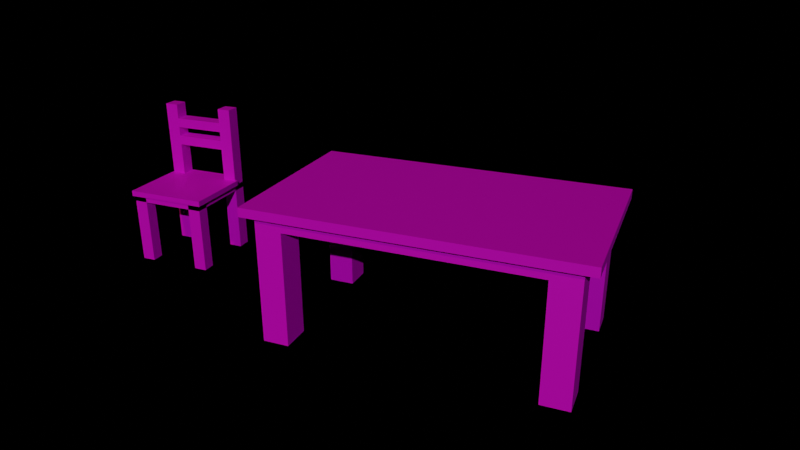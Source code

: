 # Source: stoel_en_tafel_export.blend  (saved by Blender 2.92.15; exported with 4.5.12 LTS)
import bpy
from mathutils import Matrix  # noqa: F401  (used for matrix-valued properties, if any)

bpy.ops.wm.read_factory_settings(use_empty=True)
scene = bpy.context.scene
scene.name = 'Scene'

# ---- images (referenced by path relative to the original .blend; pixels are not part of the script)
import os
ASSET_DIR = os.environ.get("B2B_ASSET_DIR", "")  # directory of the original .blend (textures are referenced by path, not embedded)
HERE = os.path.dirname(os.path.abspath(__file__))  # packed textures are extracted next to this script under _unpacked/

def load_image(name, relpath, width, height, colorspace="sRGB"):
    """Load a texture the original file referenced (path relative to the .blend, or extracted next to this script)."""
    p = next((c for c in (os.path.join(HERE, relpath), os.path.join(ASSET_DIR, relpath)) if relpath and os.path.exists(c)), "")
    if p:
        img = bpy.data.images.load(p, check_existing=True)
        img.name = name
    else:  # same state as the original file: an image datablock whose file is absent (Cycles renders it pink)
        img = bpy.data.images.new(name, width, height)
        img.source = "FILE"
        img.filepath = "//" + (relpath or name)
    img.colorspace_settings.name = colorspace
    return img
img_metal024_4k_color_jpg = load_image('Metal024_4K_Color.jpg', 'Metal024_4K_Color.jpg', 1024, 1024, 'sRGB')

# ---- materials (node trees are filled in below, after node groups)
mat_material_009 = bpy.data.materials.new('Material.009')
mat_material_009.use_transparent_shadow = False
mat_material_008 = bpy.data.materials.new('Material.008')
mat_material_008.use_transparent_shadow = False

# ---- material node trees
mat_material_009.use_nodes = True; mat_material_009.node_tree.nodes.clear()
_N = mat_material_009.node_tree.nodes; _L = mat_material_009.node_tree.links
n0 = _N.new('ShaderNodeBsdfPrincipled'); n0.name = 'Principled BSDF'; n0.location = (10, 300)
n0.distribution = 'GGX'
n0.subsurface_method = 'BURLEY'
n0.inputs[3].default_value = 1.45
n0.inputs[27].default_value = (0.0, 0.0, 0.0, 1.0)
n0.inputs[28].default_value = 1.0
n1 = _N.new('ShaderNodeOutputMaterial'); n1.name = 'Material Output'; n1.location = (300, 300)
n2 = _N.new('ShaderNodeTexImage'); n2.name = 'Image Texture'; n2.location = (-280, 260)
n2.image = img_metal024_4k_color_jpg
_L.new(n0.outputs[0], n1.inputs[0])
_L.new(n2.outputs[0], n0.inputs[0])
n1.is_active_output = True
mat_material_008.use_nodes = True; mat_material_008.node_tree.nodes.clear()
_N = mat_material_008.node_tree.nodes; _L = mat_material_008.node_tree.links
n0 = _N.new('ShaderNodeBsdfPrincipled'); n0.name = 'Principled BSDF'; n0.location = (10, 300)
n0.distribution = 'GGX'
n0.subsurface_method = 'BURLEY'
n0.inputs[3].default_value = 1.45
n0.inputs[27].default_value = (0.0, 0.0, 0.0, 1.0)
n0.inputs[28].default_value = 1.0
n1 = _N.new('ShaderNodeOutputMaterial'); n1.name = 'Material Output'; n1.location = (300, 300)
n2 = _N.new('ShaderNodeTexImage'); n2.name = 'Image Texture'; n2.location = (-280, 260)
n2.image = img_metal024_4k_color_jpg
_L.new(n0.outputs[0], n1.inputs[0])
_L.new(n2.outputs[0], n0.inputs[0])
n1.is_active_output = True

# ---- world
world_world = bpy.data.worlds.new('World'); scene.world = world_world
world_world.use_nodes = True; world_world.node_tree.nodes.clear()
_N = world_world.node_tree.nodes; _L = world_world.node_tree.links
n0 = _N.new('ShaderNodeOutputWorld'); n0.name = 'World Output'; n0.location = (300, 300)
n1 = _N.new('ShaderNodeBackground'); n1.name = 'Background'; n1.location = (10, 300)
n1.inputs[0].default_value = (0.0, 0.0, 0.0, 1.0)
_L.new(n1.outputs[0], n0.inputs[0])
n0.is_active_output = True
world_world.color = (0.05088, 0.05088, 0.05088)
world_world.use_sun_shadow = False
world_world.sun_shadow_jitter_overblur = 0.0

# ---- cameras
cam_camera = bpy.data.cameras.new('Camera')
cam_camera.lens = 34.52

# ---- lights
light_sun = bpy.data.lights.new('Sun', 'SUN')
light_sun.transmission_factor = 0.0
light_sun.energy = 1.0
light_sun.shadow_soft_size = 0.125
light_sun_001 = bpy.data.lights.new('Sun.001', 'SUN')
light_sun_001.color = (0.4042, 0.477, 0.1272)
light_sun_001.transmission_factor = 0.0
light_sun_001.energy = 1.0
light_sun_001.shadow_soft_size = 0.125

# ---- meshes
me_cube = bpy.data.meshes.new('Cube')
me_cube.from_pydata([(-1.0, -1.0, -1.0), (-1.0, -1.0, -0.8523), (-1.0, 1.0, -1.0), (-1.0, 1.0, -0.8523), (1.0, -1.0, -1.0), (1.0, -1.0, -0.8523), (1.0, 1.0, -1.0), (1.0, 1.0, -0.8523), (0.6812, 1.0, -0.8523), (0.6812, -1.0, -0.8523), (-0.6458, -1.0, -0.8523), (-0.6458, 1.0, -0.8523), (1.0, -0.6625, -0.8523), (0.6812, -0.6625, -0.8523), (-0.6458, -0.6522, -0.8523), (-1.0, -0.6522, -0.8523), (-1.0, 0.6584, -0.8523), (1.0, 0.666, -0.8523), (0.6812, 0.666, -0.8523), (-0.6458, 0.6584, -0.8523), (-1.0, 0.6584, -2.666), (-1.0, 1.0, -2.666), (0.6812, 1.0, -2.666), (1.0, 1.0, -2.666), (1.0, -0.6625, -2.666), (1.0, -1.0, -2.666), (-0.6458, -1.0, -2.666), (-1.0, -1.0, -2.666), (0.6812, -1.0, -2.666), (0.6812, -0.6625, -2.666), (-0.6458, 1.0, -2.666), (-0.6458, -0.6522, -2.666), (-1.0, -0.6522, -2.666), (1.0, 0.666, -2.666), (0.6812, 0.666, -2.666), (-0.6458, 0.6584, -2.666), (-1.0, 0.6584, 1.232), (-1.0, 1.0, 1.232), (-0.6458, -1.0, 1.232), (-1.0, -1.0, 1.232), (-0.6458, 1.0, 1.232), (-0.6458, -0.6522, 1.232), (-1.0, -0.6522, 1.232), (-0.6458, 0.6584, 1.232), (-0.6458, -0.6522, 0.6102), (-1.0, -0.6522, 0.6102), (-0.6458, 1.0, -0.7193), (-1.0, -0.6522, 0.1227), (-0.6458, -1.0, -0.7193), (-0.6458, -0.6522, -0.7193), (-0.6458, -0.6522, 0.1227), (-0.6458, 0.6584, -0.7193), (-1.0, -0.6522, -0.7193), (-1.0, 0.6584, -0.7193), (0.7079, 1.053, -0.8564), (1.044, 1.053, -0.8564), (1.044, -0.6977, -0.8564), (1.044, -1.053, -0.8564), (-0.6893, 1.053, -0.8564), (0.7079, -1.053, -0.8564), (-0.6893, -1.053, -0.8564), (1.044, 0.7012, -0.8564), (1.044, 0.7012, -0.7164), (-1.0, -0.7215, -0.8523), (-1.0, 0.6584, -0.8523), (0.7079, 1.053, -0.7164), (1.044, 1.053, -0.7164), (1.044, -0.6977, -0.7164), (1.044, -1.053, -0.7164), (-0.6893, 1.053, -0.7164), (0.7079, -1.053, -0.7164), (0.7079, -0.6977, -0.7164), (-0.6893, -1.053, -0.7164), (-0.6893, -0.6867, -0.7164), (-0.6893, 0.6932, -0.7164), (-1.0, -0.7215, -0.7123), (-1.0, 0.6584, -0.7123), (0.7079, 0.7012, -0.7164), (-1.0, -0.6522, 0.8539), (-0.6458, -0.6522, 0.8539), (-1.0, -0.6522, 0.3664), (-0.6458, -0.6522, 0.3664), (-1.0, 0.6584, 0.1114), (-0.6458, 0.6584, 0.1114), (-0.6458, 0.6584, 0.1227), (-0.6458, 0.6584, 0.3664), (-1.0, 0.6584, 0.6045), (-0.6458, 0.6584, 0.6045), (-1.0, 0.6584, 0.1227), (-1.0, 0.6584, 0.3664), (-1.0, 0.6584, 0.8511), (-0.6458, 0.6584, 0.8511), (-0.6458, 0.6584, 0.6102), (-0.6458, 0.6584, 0.8539), (-0.6458, 0.6584, 0.358), (-1.0, 0.6584, 0.6102), (-1.0, 0.6584, 0.8539), (-1.0, 0.6584, 0.358)], [], [(11, 8, 7, 6, 2, 3), (17, 12, 5, 4, 6, 7), (16, 19, 35, 20), (15, 1, 27, 32), (9, 10, 1, 0, 4, 5), (46, 51, 74, 69), (15, 16, 3, 2, 0, 1), (6, 4, 0, 2), (5, 12, 24, 25), (19, 11, 30, 35), (31, 32, 27, 26), (24, 29, 28, 25), (30, 21, 20, 35), (23, 22, 34, 33), (12, 13, 29, 24), (11, 3, 21, 30), (18, 17, 33, 34), (1, 10, 26, 27), (14, 15, 32, 31), (10, 14, 31, 26), (3, 16, 20, 21), (9, 5, 25, 28), (17, 7, 23, 33), (7, 8, 22, 23), (13, 9, 28, 29), (8, 18, 34, 22), (10, 38, 41, 79, 44, 81, 50, 14), (91, 90, 36, 43), (15, 14, 49, 52), (12, 17, 61, 56), (41, 38, 39, 42), (43, 36, 37, 40), (78, 79, 41, 42), (80, 45, 78, 42, 39, 1, 15, 47), (94, 87, 91, 43, 40, 11, 19, 83), (11, 40, 37, 3), (44, 79, 93, 92), (7, 17, 61, 55), (11, 46, 69, 58), (49, 48, 72, 73), (15, 52, 75, 63), (8, 11, 58, 54), (14, 10, 48, 49), (16, 15, 63, 64), (53, 16, 64, 76), (11, 19, 51, 46), (52, 49, 73, 75), (10, 9, 59, 60), (19, 16, 53, 51), (12, 5, 57, 56), (54, 58, 69, 65), (55, 61, 62, 66), (56, 61, 62, 67), (75, 73, 74, 76), (71, 67, 68, 70), (77, 65, 66, 62), (71, 67, 62, 77, 65, 69, 74, 73, 72, 70), (56, 57, 68, 67), (64, 63, 75, 76), (60, 59, 70, 72), (54, 55, 66, 65), (57, 59, 70, 68), (5, 9, 59, 57), (8, 7, 55, 54), (51, 53, 76, 74), (48, 10, 60, 72), (15, 14, 50, 47), (80, 81, 44, 45), (79, 78, 96, 93), (50, 81, 85, 84), (1, 39, 38, 10), (81, 80, 89, 85), (19, 16, 82, 83), (80, 47, 88, 89), (47, 50, 84, 88), (94, 97, 86, 87), (78, 45, 95, 96), (45, 44, 92, 95), (87, 86, 90, 91), (83, 82, 97, 94), (88, 84, 85, 89), (3, 37, 36, 90, 86, 97, 82, 16), (95, 92, 93, 96)])
_uv = me_cube.uv_layers.new(name='UVMap')
_uv.uv.foreach_set('vector', [0.07387, 0.1771, 0.07387, 0.8406, 0.07387, 1.0, 0.0, 1.0, 0.0, 0.0, 0.07387, 0.0, 0.0, 0.833, 2.98e-08, 0.1687, 1.192e-07, 0.0, 0.07387, 2.98e-08, 0.07387, 1.0, 5.96e-08, 1.0, 5.498e-08, 0.0, 0.1633, 0.0, 0.1633, 0.8367, 0.0, 0.8367, 0.7032, 0.8079, 0.7032, 0.9427, 0.0, 0.9427, 0.0, 0.8079, 2.98e-08, 0.8406, 0.0, 0.1771, 5.96e-08, 0.0, 0.07387, 0.0, 0.07387, 1.0, 2.98e-08, 1.0, 0.8125, 0.5, 0.8125, 0.5625, 0.8125, 0.5625, 0.8125, 0.5, 0.1348, 0.9427, 0.6429, 0.9427, 0.7753, 0.9427, 0.7753, 1.0, 4.621e-08, 1.0, 0.0, 0.9427, 0.375, 0.5, 0.375, 0.75, 0.125, 0.75, 0.125, 0.5, 0.186, 1.0, 0.0, 1.0, 1.314e-07, 0.0, 0.186, 0.0, 0.08923, 0.5346, 0.1769, 0.5346, 0.1769, 1.0, 0.08923, 1.0, 0.8125, 0.6875, 0.875, 0.6875, 0.875, 0.75, 0.8125, 0.75, 0.625, 0.6875, 0.6875, 0.6875, 0.6875, 0.75, 0.625, 0.75, 0.8125, 0.5, 0.875, 0.5, 0.875, 0.5625, 0.8125, 0.5625, 0.625, 0.5, 0.6875, 0.5, 0.6875, 0.5625, 0.625, 0.5625, 0.0, 0.1758, 6.572e-08, 0.0, 1.0, 3.286e-08, 1.0, 0.1758, 0.1952, 1.0, 1.971e-07, 1.0, 0.0, 0.0, 0.1952, 0.0, 0.0, 0.1758, 9.857e-08, 0.0, 1.0, 3.286e-08, 1.0, 0.1758, 0.09085, 0.4654, 2.599e-07, 0.4654, 1.988e-07, 6.116e-08, 0.09085, 0.0, 1.397e-07, 0.0, 0.166, 2.795e-08, 0.166, 0.8505, 0.0, 0.8505, 0.08923, 0.4654, 7.645e-08, 0.4654, 1.835e-07, 0.0, 0.08923, 0.0, 0.2673, 4.621e-08, 0.3997, 0.0, 0.3997, 0.7032, 0.2673, 0.7032, 0.0, 0.1758, 9.857e-08, 0.0, 1.0, 3.286e-08, 1.0, 0.1758, 0.0, 6.572e-08, 0.1841, 0.0, 0.1841, 1.0, 5.257e-07, 1.0, 0.0, 0.703, 3.286e-08, 0.5273, 1.0, 0.5273, 1.0, 0.703, 0.0, 5.55e-08, 0.1571, 0.0, 0.1571, 0.8445, 2.497e-07, 0.8445, 0.0, 9.857e-08, 0.1841, 0.0, 0.1841, 1.0, 5.914e-07, 1.0, 0.08923, 0.4654, 0.08923, 1.0, 1.376e-07, 1.0, 7.645e-08, 0.9031, 3.058e-08, 0.8405, 0.0, 0.778, 0.0, 0.7155, 7.645e-08, 0.4654, 0.3675, 1.237e-07, 0.735, 0.0, 0.735, 0.3951, 0.3675, 0.3951, 0.875, 0.6875, 0.8125, 0.6875, 0.8125, 0.6875, 0.875, 0.6875, 0.625, 0.6875, 0.625, 0.5625, 0.625, 0.5625, 0.625, 0.6875, 1.0, 0.0, 1.0, 0.9822, 0.0, 0.9822, 3.366e-07, 0.0, 1.0, 0.9645, 0.0, 0.9645, 0.0, 0.0, 1.0, 0.0, 0.7265, 0.3876, 0.3632, 0.3876, 0.3632, 0.0, 0.7265, 1.223e-07, 2.311e-08, 0.3355, 0.0, 0.241, 2.311e-08, 0.1465, 4.621e-08, 0.0, 0.1348, 0.0, 0.1348, 0.8079, 1.617e-07, 0.8079, 6.932e-08, 0.4299, 0.08923, 0.2242, 0.08923, 0.1609, 0.08923, 0.09766, 0.08923, 0.0, 0.1769, 0.0, 0.1769, 0.5346, 0.08923, 0.5346, 0.08923, 0.2874, 0.09085, 0.4654, 0.09085, 1.0, 0.0, 1.0, 2.447e-07, 0.4654, 1.819e-07, 0.0, 0.186, 9.096e-08, 0.186, 1.0, 0.0, 1.0, 0.625, 0.5, 0.625, 0.5625, 0.625, 0.5625, 0.625, 0.5, 0.8125, 0.5, 0.8125, 0.5, 0.8125, 0.5, 0.8125, 0.5, 0.8125, 0.6875, 0.8125, 0.75, 0.8125, 0.75, 0.8125, 0.6875, 0.875, 0.6875, 0.875, 0.6875, 0.875, 0.6875, 0.875, 0.6875, 0.625, 0.4375, 0.625, 0.3125, 0.625, 0.3125, 0.625, 0.4375, 0.8125, 0.6875, 0.8125, 0.75, 0.8125, 0.75, 0.8125, 0.6875, 0.625, 0.1875, 0.625, 0.0625, 0.625, 0.0625, 0.625, 0.1875, 0.875, 0.5625, 0.875, 0.5625, 0.875, 0.5625, 0.875, 0.5625, 0.8125, 0.5, 0.8125, 0.5625, 0.8125, 0.5625, 0.8125, 0.5, 0.875, 0.6875, 0.8125, 0.6875, 0.8125, 0.6875, 0.875, 0.6875, 0.625, 0.9375, 0.625, 0.8125, 0.625, 0.8125, 0.625, 0.9375, 0.8125, 0.5625, 0.875, 0.5625, 0.875, 0.5625, 0.8125, 0.5625, 0.625, 0.6875, 0.625, 0.75, 0.625, 0.75, 0.625, 0.6875, 0.08077, 0.8063, 0.08077, 0.0, 6.879e-08, 0.0, 0.0, 0.8063, 1.0, 2.83e-08, 0.833, 0.0, 0.833, 0.06646, 1.0, 0.06646, 0.1687, 2.83e-08, 0.833, 0.0, 0.833, 0.06646, 0.1687, 0.06646, 0.0, 0.1574, 0.1475, 0.1739, 0.1475, 0.8292, 1.132e-07, 0.8127, 0.8111, 0.1687, 0.9705, 0.1687, 0.9705, 0.0, 0.8111, 1.132e-07, 0.8111, 0.833, 0.8111, 1.0, 0.9705, 1.0, 0.9705, 0.833, 0.8111, 0.1687, 0.9705, 0.1687, 0.9705, 0.833, 0.8111, 0.833, 0.8111, 1.0, 0.1475, 1.0, 0.1475, 0.8292, 0.1475, 0.1739, 0.1475, 5.661e-08, 0.8111, 1.132e-07, 0.1687, 2.83e-08, 0.0, 2.83e-08, 0.0, 0.06646, 0.1687, 0.06646, 0.0, 8.639e-07, 1.0, 0.0, 1.0, 0.1014, 1.296e-07, 0.1014, 0.0, 0.0, 1.032e-07, 0.8063, 0.08077, 0.8063, 0.08077, 3.439e-08, 0.08077, 0.8063, 0.08077, 1.0, 0.0, 1.0, 0.0, 0.8063, 1.032e-07, 1.0, 1.032e-07, 0.8063, 0.08077, 0.8063, 0.08077, 1.0, 0.625, 0.75, 0.625, 0.8125, 0.625, 0.8125, 0.625, 0.75, 0.625, 0.4375, 0.625, 0.5, 0.625, 0.5, 0.625, 0.4375, 0.8125, 0.5625, 0.875, 0.5625, 0.875, 0.5625, 0.8125, 0.5625, 0.8125, 0.75, 0.8125, 0.75, 0.8125, 0.75, 0.8125, 0.75, 0.3632, 1.0, 2.445e-07, 1.0, 0.0, 3.057e-08, 0.3632, 0.0, 0.7265, 0.6376, 0.3632, 0.6376, 0.3632, 0.3876, 0.7265, 0.3876, 4.548e-08, 0.2702, 0.0, 0.0, 1.0, 0.0, 1.0, 0.2702, 0.186, 1.0, 2.729e-07, 1.0, 0.0, 4.548e-08, 0.186, 0.0, 0.09085, 0.4654, 0.09085, 1.0, 0.0, 1.0, 2.599e-07, 0.4654, 4.548e-08, 0.2702, 0.0, 0.0, 1.0, 0.0, 1.0, 0.2702, 0.3675, 1.0, 1.237e-07, 1.0, 0.0, 5.412e-08, 0.3675, 0.0, 0.3362, 0.222, 0.3362, 0.2845, 3.211e-07, 0.2845, 2.752e-07, 0.222, 0.875, 0.6875, 0.8125, 0.6875, 0.8125, 0.6875, 0.875, 0.6875, 0.3675, 0.7626, 0.3675, 0.3951, 0.6234, 0.3951, 0.6234, 0.7626, 0.3362, 0.09694, 0.3362, 0.1595, 0.0, 0.1595, 0.0, 0.09694, 0.875, 0.6875, 0.8125, 0.6875, 0.8125, 0.6875, 0.875, 0.6875, 0.8125, 0.5625, 0.875, 0.5625, 0.875, 0.5625, 0.8125, 0.5625, 0.8125, 0.5625, 0.875, 0.5625, 0.875, 0.5625, 0.8125, 0.5625, 0.875, 0.6875, 0.8125, 0.6875, 0.8125, 0.6875, 0.875, 0.6875, 0.2673, 0.0, 0.2673, 0.8079, 0.1348, 0.8079, 0.1348, 0.6603, 0.1348, 0.5647, 0.1348, 0.4691, 0.1348, 0.3736, 0.1348, 0.0, 0.875, 0.6875, 0.8125, 0.6875, 0.8125, 0.6875, 0.875, 0.6875])
me_cube.materials.append(mat_material_009)
me_cube.use_remesh_fix_poles = True
me_cube.use_remesh_preserve_attributes = False
me_cube.use_mirror_vertex_groups = False
me_cube.update()
me_plane = bpy.data.meshes.new('Plane')
me_plane.from_pydata([(-1.0, -1.0, 2.688), (3.0, -1.0, 2.688), (-1.0, 6.0, 2.688), (3.0, 6.0, 2.688), (-1.0, 6.0, 2.398), (-1.0, -1.0, 2.398), (3.0, -1.0, 2.398), (3.0, 6.0, 2.398), (-1.0, -0.3689, 2.398), (3.0, -0.3689, 2.398), (3.0, 5.349, 2.398), (-1.0, 5.349, 2.398), (-0.3292, 6.0, 2.398), (-0.3292, -0.3689, 2.398), (-0.3292, 5.349, 2.398), (-0.3292, -1.0, 2.398), (2.275, -1.0, 2.398), (2.275, 6.0, 2.398), (2.275, -0.3689, 2.398), (2.275, 5.349, 2.398), (-1.0, -0.3689, -0.3774), (-1.0, -1.0, -0.3774), (2.275, -1.0, -0.3774), (3.0, -1.0, -0.3774), (3.0, 5.349, -0.3774), (3.0, 6.0, -0.3774), (-0.3292, 6.0, -0.3774), (-1.0, 6.0, -0.3774), (3.0, -0.3689, -0.3774), (-0.3292, -0.3689, -0.3774), (-1.0, 5.349, -0.3774), (-0.3292, 5.349, -0.3774), (-0.3292, -1.0, -0.3774), (2.275, 6.0, -0.3774), (2.275, -0.3689, -0.3774), (2.275, 5.349, -0.3774), (-1.166, 6.29, 2.688), (-1.166, -1.29, 2.688), (3.166, -1.29, 2.688), (3.166, 6.29, 2.688), (-1.166, 6.29, 2.905), (-1.166, -1.29, 2.905), (3.166, -1.29, 2.905), (3.166, 6.29, 2.905)], [], [(14, 12, 26, 31), (2, 0, 5, 8, 11, 4), (3, 2, 4, 12, 17, 7), (15, 16, 18, 13), (1, 3, 7, 10, 9, 6), (18, 16, 22, 34), (8, 13, 18, 9, 10, 19, 14, 11), (2, 3, 39, 36), (5, 15, 32, 21), (0, 1, 6, 16, 15, 5), (19, 10, 24, 35), (19, 17, 12, 14), (35, 24, 25, 33), (22, 23, 28, 34), (30, 31, 26, 27), (21, 32, 29, 20), (4, 11, 30, 27), (17, 19, 35, 33), (15, 13, 29, 32), (8, 5, 21, 20), (11, 14, 31, 30), (16, 6, 23, 22), (10, 7, 25, 24), (6, 9, 28, 23), (7, 17, 33, 25), (12, 4, 27, 26), (13, 8, 20, 29), (9, 18, 34, 28), (36, 39, 43, 40), (3, 1, 38, 39), (1, 0, 37, 38), (0, 2, 36, 37), (40, 43, 42, 41), (37, 36, 40, 41), (38, 37, 41, 42), (39, 38, 42, 43)])
_uv = me_plane.uv_layers.new(name='UVMap')
_uv.uv.foreach_set('vector', [4.843e-05, 0.2346, 4.843e-05, 4.843e-05, 1.0, 4.843e-05, 1.0, 0.2346, 0.0415, 2.037e-05, 0.0415, 1.0, 2.037e-05, 1.0, 2.037e-05, 0.9098, 2.098e-05, 0.09302, 2.101e-05, 2.037e-05, 0.9606, 0.04838, 0.5372, 0.03161, 0.5182, 0.0123, 0.5891, 0.0001254, 0.8945, 0.003117, 0.9822, 0.02694, 0.2411, 0.0, 0.75, 0.0, 0.75, 0.125, 0.2411, 0.125, 2.037e-05, 1.0, 2.098e-05, 2.043e-05, 0.0415, 2.037e-05, 0.0415, 0.09302, 0.0415, 0.9098, 0.0415, 1.0, 4.768e-05, 4.786e-05, 0.2274, 4.768e-05, 0.2274, 1.0, 4.807e-05, 1.0, 0.0, 0.125, 0.2411, 0.125, 0.75, 0.125, 1.0, 0.125, 1.0, 0.875, 0.75, 0.875, 0.2411, 0.875, 0.0, 0.875, 0.0, 1.0, 1.0, 1.0, 1.0, 1.0, 0.0, 1.0, 0.0, 8.592e-08, 0.2417, 0.0, 0.2417, 1.0, 1.289e-07, 1.0, 0.5652, 0.6891, 0.9701, 0.7182, 0.9881, 0.7379, 0.9052, 0.7539, 0.6106, 0.7238, 0.5489, 0.7053, 0.9999, 5.111e-05, 0.9999, 0.2613, 5.112e-05, 0.2613, 5.111e-05, 5.145e-05, 0.75, 0.875, 0.75, 1.0, 0.2411, 1.0, 0.2411, 0.875, 0.75, 0.875, 1.0, 0.875, 1.0, 1.0, 0.75, 1.0, 0.75, 0.0, 1.0, 0.0, 1.0, 0.125, 0.75, 0.125, 0.0, 0.875, 0.2411, 0.875, 0.2411, 1.0, 0.0, 1.0, 0.0, 0.0, 0.2411, 0.0, 0.2411, 0.125, 0.0, 0.125, 4.843e-05, 0.2346, 4.843e-05, 4.843e-05, 1.0, 4.843e-05, 1.0, 0.2346, 4.843e-05, 0.2346, 4.843e-05, 4.843e-05, 1.0, 4.843e-05, 1.0, 0.2346, 4.768e-05, 4.777e-05, 0.2274, 4.768e-05, 0.2274, 1.0, 4.807e-05, 1.0, 4.768e-05, 4.786e-05, 0.2274, 4.768e-05, 0.2274, 1.0, 4.807e-05, 1.0, 4.916e-05, 4.925e-05, 0.2417, 4.916e-05, 0.2417, 1.0, 4.933e-05, 1.0, 0.0, 8.592e-08, 0.2612, 0.0, 0.2612, 1.0, 2.9e-07, 1.0, 4.843e-05, 0.2346, 4.843e-05, 4.843e-05, 1.0, 4.843e-05, 1.0, 0.2346, 4.768e-05, 4.777e-05, 0.2274, 4.768e-05, 0.2274, 1.0, 4.807e-05, 1.0, 0.9999, 5.111e-05, 0.9999, 0.2613, 5.112e-05, 0.2613, 5.111e-05, 5.145e-05, 4.916e-05, 4.916e-05, 0.2417, 4.916e-05, 0.2417, 1.0, 4.933e-05, 1.0, 4.916e-05, 4.916e-05, 0.2417, 4.916e-05, 0.2417, 1.0, 4.929e-05, 1.0, 5.111e-05, 5.111e-05, 0.2613, 5.111e-05, 0.2613, 0.9999, 5.141e-05, 0.9999, 0.502, 0.7695, 0.0001254, 0.82, 0.02279, 0.7874, 0.4747, 0.7472, 1.0, 1.0, 1.0, 0.0, 1.0, 0.0, 1.0, 1.0, 1.0, 0.0, 0.0, 0.0, 0.0, 0.0, 1.0, 0.0, 0.0, 0.0, 0.0, 1.0, 0.0, 1.0, 0.0, 0.0, 7.577e-05, 7.558e-05, 0.5714, 7.564e-05, 0.5714, 0.9999, 7.558e-05, 0.9999, 0.02868, 1.693e-05, 0.02868, 1.0, 1.816e-05, 1.0, 1.693e-05, 1.693e-05, 0.0001254, 0.0506, 0.502, 0.0001254, 0.4793, 0.03272, 0.02744, 0.07287, 1.693e-05, 1.0, 1.822e-05, 1.699e-05, 0.02868, 1.693e-05, 0.02868, 1.0])
me_plane.materials.append(mat_material_008)
me_plane.use_remesh_fix_poles = True
me_plane.use_remesh_preserve_attributes = False
me_plane.use_mirror_vertex_groups = False
me_plane.update()

# ---- objects
ob_cube = bpy.data.objects.new('Cube', me_cube)
ob_plane = bpy.data.objects.new('Plane', me_plane)
ob_sun = bpy.data.objects.new('Sun', light_sun)
ob_sun_001 = bpy.data.objects.new('Sun.001', light_sun_001)
ob_camera = bpy.data.objects.new('Camera', cam_camera)

# ---- transforms, parenting, visibility, modifiers, constraints
ob_cube.location = (0.0, 0.0, 2.603)
ob_cube.lineart.crease_threshold = 0.0
ob_plane.location = (0.0, 5.0, 0.0)
ob_plane.lineart.crease_threshold = 0.0
ob_sun.location = (12.01, 9.286, 8.305)
ob_sun.rotation_euler = (-0.7025, 0.8538, -0.4901)
ob_sun.lineart.crease_threshold = 0.0
ob_sun_001.location = (8.068, 1.001, 6.625)
ob_sun_001.rotation_euler = (0.08969, 0.8171, 0.03885)
ob_sun_001.lineart.crease_threshold = 0.0
ob_camera.location = (15.77, 12.69, 8.858)
ob_camera.rotation_euler = (1.172, 0.001418, 1.965)
ob_camera.scale = (3.195, 3.195, 3.195)
ob_camera.lineart.crease_threshold = 0.0

# ---- collection membership
scene.collection.objects.link(ob_cube)
scene.collection.objects.link(ob_plane)
scene.collection.objects.link(ob_sun)
scene.collection.objects.link(ob_sun_001)
scene.collection.objects.link(ob_camera)

# ---- scene / render settings (as saved in the file)
scene.camera = ob_camera
scene.frame_start = 1; scene.frame_end = 250; scene.frame_set(1)
scene.render.engine = 'BLENDER_EEVEE_NEXT'
scene.cycles.use_denoising = False
scene.cycles.samples = 128
scene.cycles.sampling_pattern = 'TABULATED_SOBOL'
scene.cycles.use_adaptive_sampling = False
scene.cycles.use_light_tree = False
scene.view_settings.view_transform = 'Filmic'
bpy.context.view_layer.update()
